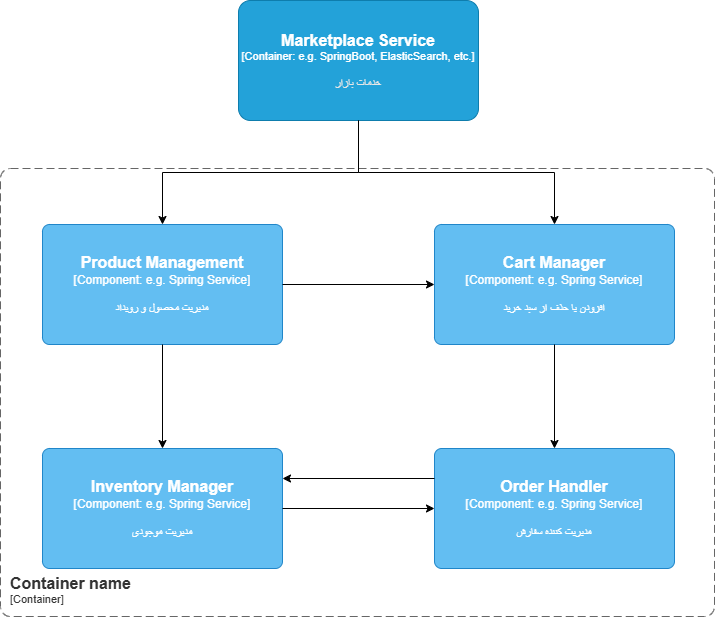

The diagram above was exported from draw.io. Its source (the exported page's mxGraphModel, read from the mxfile embedded in the PNG):
<mxGraphModel dx="2084" dy="1070" grid="1" gridSize="14" guides="1" tooltips="1" connect="1" arrows="1" fold="1" page="1" pageScale="1" pageWidth="827" pageHeight="1169" math="0" shadow="0">
  <root>
    <mxCell id="0" />
    <mxCell id="1" parent="0" />
    <object placeholders="1" c4Name="Marketplace Service" c4Type="Container" c4Technology="e.g. SpringBoot, ElasticSearch, etc." c4Description="خدمات بازار" label="&lt;font style=&quot;font-size: 16px&quot;&gt;&lt;b&gt;%c4Name%&lt;/b&gt;&lt;/font&gt;&lt;div&gt;[%c4Type%: %c4Technology%]&lt;/div&gt;&lt;br&gt;&lt;div&gt;&lt;font style=&quot;font-size: 11px&quot;&gt;&lt;font color=&quot;#E6E6E6&quot;&gt;%c4Description%&lt;/font&gt;&lt;/div&gt;" id="iNqci0yGNDBDaQqh68pc-48">
      <mxCell parent="1" style="rounded=1;whiteSpace=wrap;html=1;fontSize=11;labelBackgroundColor=none;fillColor=#23A2D9;fontColor=#ffffff;align=center;arcSize=10;strokeColor=#0E7DAD;metaEdit=1;resizable=0;points=[[0.25,0,0],[0.5,0,0],[0.75,0,0],[1,0.25,0],[1,0.5,0],[1,0.75,0],[0.75,1,0],[0.5,1,0],[0.25,1,0],[0,0.75,0],[0,0.5,0],[0,0.25,0]];" vertex="1">
        <mxGeometry height="120" width="240" x="294" y="84" as="geometry" />
      </mxCell>
    </object>
    <object placeholders="1" c4Name="Container name" c4Type="ContainerScopeBoundary" c4Application="Container" label="&lt;font style=&quot;font-size: 16px&quot;&gt;&lt;b&gt;&lt;div style=&quot;text-align: left&quot;&gt;%c4Name%&lt;/div&gt;&lt;/b&gt;&lt;/font&gt;&lt;div style=&quot;text-align: left&quot;&gt;[%c4Application%]&lt;/div&gt;" id="iNqci0yGNDBDaQqh68pc-49">
      <mxCell parent="1" style="rounded=1;fontSize=11;whiteSpace=wrap;html=1;dashed=1;arcSize=20;fillColor=none;strokeColor=#666666;fontColor=#333333;labelBackgroundColor=none;align=left;verticalAlign=bottom;labelBorderColor=none;spacingTop=0;spacing=10;dashPattern=8 4;metaEdit=1;rotatable=0;perimeter=rectanglePerimeter;noLabel=0;labelPadding=0;allowArrows=0;connectable=0;expand=0;recursiveResize=0;editable=1;pointerEvents=0;absoluteArcSize=1;points=[[0.25,0,0],[0.5,0,0],[0.75,0,0],[1,0.25,0],[1,0.5,0],[1,0.75,0],[0.75,1,0],[0.5,1,0],[0.25,1,0],[0,0.75,0],[0,0.5,0],[0,0.25,0]];" vertex="1">
        <mxGeometry height="448" width="714" x="56" y="252" as="geometry" />
      </mxCell>
    </object>
    <object placeholders="1" c4Name="Product Management" c4Type="Component" c4Technology="e.g. Spring Service" c4Description="مدیریت محصول و رویداد" label="&lt;font style=&quot;font-size: 16px&quot;&gt;&lt;b&gt;%c4Name%&lt;/b&gt;&lt;/font&gt;&lt;div&gt;[%c4Type%: %c4Technology%]&lt;/div&gt;&lt;br&gt;&lt;div&gt;&lt;font style=&quot;font-size: 11px&quot;&gt;%c4Description%&lt;/font&gt;&lt;/div&gt;" id="iNqci0yGNDBDaQqh68pc-50">
      <mxCell parent="1" style="rounded=1;whiteSpace=wrap;html=1;labelBackgroundColor=none;fillColor=#63BEF2;fontColor=#ffffff;align=center;arcSize=6;strokeColor=#2086C9;metaEdit=1;resizable=0;points=[[0.25,0,0],[0.5,0,0],[0.75,0,0],[1,0.25,0],[1,0.5,0],[1,0.75,0],[0.75,1,0],[0.5,1,0],[0.25,1,0],[0,0.75,0],[0,0.5,0],[0,0.25,0]];" vertex="1">
        <mxGeometry height="120" width="240" x="98" y="308" as="geometry" />
      </mxCell>
    </object>
    <object placeholders="1" c4Name="Inventory Manager" c4Type="Component" c4Technology="e.g. Spring Service" c4Description="مدیریت موجودی" label="&lt;font style=&quot;font-size: 16px&quot;&gt;&lt;b&gt;%c4Name%&lt;/b&gt;&lt;/font&gt;&lt;div&gt;[%c4Type%: %c4Technology%]&lt;/div&gt;&lt;br&gt;&lt;div&gt;&lt;font style=&quot;font-size: 11px&quot;&gt;%c4Description%&lt;/font&gt;&lt;/div&gt;" id="iNqci0yGNDBDaQqh68pc-51">
      <mxCell parent="1" style="rounded=1;whiteSpace=wrap;html=1;labelBackgroundColor=none;fillColor=#63BEF2;fontColor=#ffffff;align=center;arcSize=6;strokeColor=#2086C9;metaEdit=1;resizable=0;points=[[0.25,0,0],[0.5,0,0],[0.75,0,0],[1,0.25,0],[1,0.5,0],[1,0.75,0],[0.75,1,0],[0.5,1,0],[0.25,1,0],[0,0.75,0],[0,0.5,0],[0,0.25,0]];" vertex="1">
        <mxGeometry height="120" width="240" x="98" y="532" as="geometry" />
      </mxCell>
    </object>
    <object placeholders="1" c4Name="Cart Manager" c4Type="Component" c4Technology="e.g. Spring Service" c4Description="افزودن یا حذف از سبد خرید" label="&lt;font style=&quot;font-size: 16px&quot;&gt;&lt;b&gt;%c4Name%&lt;/b&gt;&lt;/font&gt;&lt;div&gt;[%c4Type%: %c4Technology%]&lt;/div&gt;&lt;br&gt;&lt;div&gt;&lt;font style=&quot;font-size: 11px&quot;&gt;%c4Description%&lt;/font&gt;&lt;/div&gt;" id="iNqci0yGNDBDaQqh68pc-53">
      <mxCell parent="1" style="rounded=1;whiteSpace=wrap;html=1;labelBackgroundColor=none;fillColor=#63BEF2;fontColor=#ffffff;align=center;arcSize=6;strokeColor=#2086C9;metaEdit=1;resizable=0;points=[[0.25,0,0],[0.5,0,0],[0.75,0,0],[1,0.25,0],[1,0.5,0],[1,0.75,0],[0.75,1,0],[0.5,1,0],[0.25,1,0],[0,0.75,0],[0,0.5,0],[0,0.25,0]];" vertex="1">
        <mxGeometry height="120" width="240" x="490" y="308" as="geometry" />
      </mxCell>
    </object>
    <object placeholders="1" c4Name="Order Handler" c4Type="Component" c4Technology="e.g. Spring Service" c4Description="مدیریت کننده سفارش" label="&lt;font style=&quot;font-size: 16px&quot;&gt;&lt;b&gt;%c4Name%&lt;/b&gt;&lt;/font&gt;&lt;div&gt;[%c4Type%: %c4Technology%]&lt;/div&gt;&lt;br&gt;&lt;div&gt;&lt;font style=&quot;font-size: 11px&quot;&gt;%c4Description%&lt;/font&gt;&lt;/div&gt;" id="iNqci0yGNDBDaQqh68pc-54">
      <mxCell parent="1" style="rounded=1;whiteSpace=wrap;html=1;labelBackgroundColor=none;fillColor=#63BEF2;fontColor=#ffffff;align=center;arcSize=6;strokeColor=#2086C9;metaEdit=1;resizable=0;points=[[0.25,0,0],[0.5,0,0],[0.75,0,0],[1,0.25,0],[1,0.5,0],[1,0.75,0],[0.75,1,0],[0.5,1,0],[0.25,1,0],[0,0.75,0],[0,0.5,0],[0,0.25,0]];" vertex="1">
        <mxGeometry height="120" width="240" x="490" y="532" as="geometry" />
      </mxCell>
    </object>
    <mxCell id="iNqci0yGNDBDaQqh68pc-57" edge="1" parent="1" source="iNqci0yGNDBDaQqh68pc-48" style="edgeStyle=orthogonalEdgeStyle;rounded=0;orthogonalLoop=1;jettySize=auto;html=1;exitX=0.5;exitY=1;exitDx=0;exitDy=0;exitPerimeter=0;entryX=0.5;entryY=0;entryDx=0;entryDy=0;entryPerimeter=0;" target="iNqci0yGNDBDaQqh68pc-50">
      <mxGeometry relative="1" as="geometry" />
    </mxCell>
    <mxCell id="iNqci0yGNDBDaQqh68pc-58" edge="1" parent="1" source="iNqci0yGNDBDaQqh68pc-50" style="edgeStyle=orthogonalEdgeStyle;rounded=0;orthogonalLoop=1;jettySize=auto;html=1;exitX=0.5;exitY=1;exitDx=0;exitDy=0;exitPerimeter=0;entryX=0.5;entryY=0;entryDx=0;entryDy=0;entryPerimeter=0;" target="iNqci0yGNDBDaQqh68pc-51">
      <mxGeometry relative="1" as="geometry" />
    </mxCell>
    <mxCell id="iNqci0yGNDBDaQqh68pc-59" edge="1" parent="1" source="iNqci0yGNDBDaQqh68pc-53" style="edgeStyle=orthogonalEdgeStyle;rounded=0;orthogonalLoop=1;jettySize=auto;html=1;exitX=0.5;exitY=1;exitDx=0;exitDy=0;exitPerimeter=0;entryX=0.5;entryY=0;entryDx=0;entryDy=0;entryPerimeter=0;" target="iNqci0yGNDBDaQqh68pc-54">
      <mxGeometry relative="1" as="geometry" />
    </mxCell>
    <mxCell id="iNqci0yGNDBDaQqh68pc-60" edge="1" parent="1" source="iNqci0yGNDBDaQqh68pc-51" style="edgeStyle=orthogonalEdgeStyle;rounded=0;orthogonalLoop=1;jettySize=auto;html=1;exitX=1;exitY=0.5;exitDx=0;exitDy=0;exitPerimeter=0;entryX=0;entryY=0.5;entryDx=0;entryDy=0;entryPerimeter=0;" target="iNqci0yGNDBDaQqh68pc-54">
      <mxGeometry relative="1" as="geometry" />
    </mxCell>
    <mxCell id="iNqci0yGNDBDaQqh68pc-63" edge="1" parent="1" source="iNqci0yGNDBDaQqh68pc-54" style="edgeStyle=orthogonalEdgeStyle;rounded=0;orthogonalLoop=1;jettySize=auto;html=1;exitX=0;exitY=0.25;exitDx=0;exitDy=0;exitPerimeter=0;entryX=1;entryY=0.25;entryDx=0;entryDy=0;entryPerimeter=0;" target="iNqci0yGNDBDaQqh68pc-51">
      <mxGeometry relative="1" as="geometry" />
    </mxCell>
    <mxCell id="iNqci0yGNDBDaQqh68pc-64" edge="1" parent="1" source="iNqci0yGNDBDaQqh68pc-48" style="edgeStyle=orthogonalEdgeStyle;rounded=0;orthogonalLoop=1;jettySize=auto;html=1;exitX=0.5;exitY=1;exitDx=0;exitDy=0;exitPerimeter=0;entryX=0.5;entryY=0;entryDx=0;entryDy=0;entryPerimeter=0;" target="iNqci0yGNDBDaQqh68pc-53">
      <mxGeometry relative="1" as="geometry" />
    </mxCell>
    <mxCell id="iNqci0yGNDBDaQqh68pc-65" edge="1" parent="1" source="iNqci0yGNDBDaQqh68pc-50" style="edgeStyle=orthogonalEdgeStyle;rounded=0;orthogonalLoop=1;jettySize=auto;html=1;exitX=1;exitY=0.5;exitDx=0;exitDy=0;exitPerimeter=0;entryX=0;entryY=0.5;entryDx=0;entryDy=0;entryPerimeter=0;" target="iNqci0yGNDBDaQqh68pc-53">
      <mxGeometry relative="1" as="geometry" />
    </mxCell>
  </root>
</mxGraphModel>